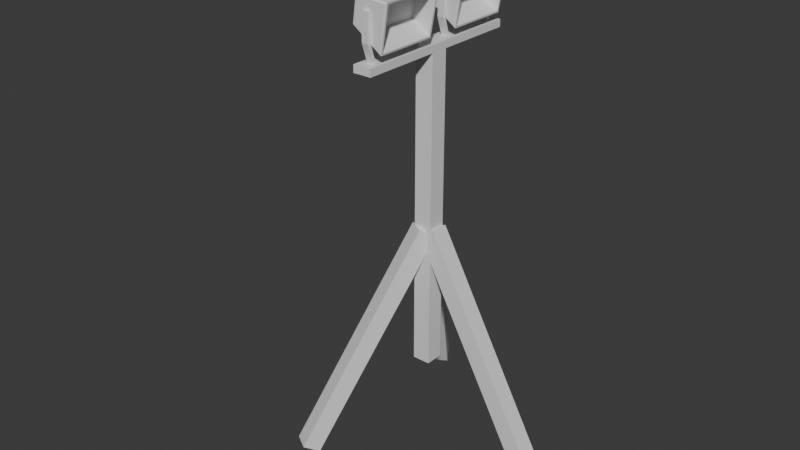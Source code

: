 # Source: Foco.blend  (saved by Blender 4.3.32; exported with 4.5.12 LTS)
import bpy
from mathutils import Matrix  # noqa: F401  (used for matrix-valued properties, if any)

bpy.ops.wm.read_factory_settings(use_empty=True)
scene = bpy.context.scene
scene.name = 'Scene'

# ---- collections
col_collection = bpy.data.collections.new('Collection'); scene.collection.children.link(col_collection)

# ---- materials (node trees are filled in below, after node groups)
mat_palo = bpy.data.materials.new('Palo')
mat_patas = bpy.data.materials.new('Patas')
mat_soportefoco = bpy.data.materials.new('SoporteFoco')
mat_focoprincipal = bpy.data.materials.new('FocoPrincipal')
mat_interiorfoco = bpy.data.materials.new('InteriorFoco')

# ---- material node trees
mat_palo.use_nodes = True; mat_palo.node_tree.nodes.clear()
_N = mat_palo.node_tree.nodes; _L = mat_palo.node_tree.links
n0 = _N.new('ShaderNodeBsdfPrincipled'); n0.name = 'Principled BSDF'; n0.location = (10, 300)
n1 = _N.new('ShaderNodeOutputMaterial'); n1.name = 'Material Output'; n1.location = (300, 300)
_L.new(n0.outputs[0], n1.inputs[0])
n1.is_active_output = True
mat_patas.use_nodes = True; mat_patas.node_tree.nodes.clear()
_N = mat_patas.node_tree.nodes; _L = mat_patas.node_tree.links
n0 = _N.new('ShaderNodeBsdfPrincipled'); n0.name = 'Principled BSDF'; n0.location = (10, 300)
n1 = _N.new('ShaderNodeOutputMaterial'); n1.name = 'Material Output'; n1.location = (300, 300)
_L.new(n0.outputs[0], n1.inputs[0])
n1.is_active_output = True
mat_soportefoco.use_nodes = True; mat_soportefoco.node_tree.nodes.clear()
_N = mat_soportefoco.node_tree.nodes; _L = mat_soportefoco.node_tree.links
n0 = _N.new('ShaderNodeBsdfPrincipled'); n0.name = 'Principled BSDF'; n0.location = (10, 300)
n1 = _N.new('ShaderNodeOutputMaterial'); n1.name = 'Material Output'; n1.location = (300, 300)
_L.new(n0.outputs[0], n1.inputs[0])
n1.is_active_output = True
mat_focoprincipal.use_nodes = True; mat_focoprincipal.node_tree.nodes.clear()
_N = mat_focoprincipal.node_tree.nodes; _L = mat_focoprincipal.node_tree.links
n0 = _N.new('ShaderNodeBsdfPrincipled'); n0.name = 'Principled BSDF'; n0.location = (10, 300)
n1 = _N.new('ShaderNodeOutputMaterial'); n1.name = 'Material Output'; n1.location = (300, 300)
_L.new(n0.outputs[0], n1.inputs[0])
n1.is_active_output = True
mat_interiorfoco.use_nodes = True; mat_interiorfoco.node_tree.nodes.clear()
_N = mat_interiorfoco.node_tree.nodes; _L = mat_interiorfoco.node_tree.links
n0 = _N.new('ShaderNodeBsdfPrincipled'); n0.name = 'Principled BSDF'; n0.location = (10, 300)
n1 = _N.new('ShaderNodeOutputMaterial'); n1.name = 'Material Output'; n1.location = (300, 300)
_L.new(n0.outputs[0], n1.inputs[0])
n1.is_active_output = True

# ---- world
world_world = bpy.data.worlds.new('World'); scene.world = world_world
world_world.use_nodes = True; world_world.node_tree.nodes.clear()
_N = world_world.node_tree.nodes; _L = world_world.node_tree.links
n0 = _N.new('ShaderNodeOutputWorld'); n0.name = 'World Output'; n0.location = (300, 300)
n1 = _N.new('ShaderNodeBackground'); n1.name = 'Background'; n1.location = (10, 300)
n1.inputs[0].default_value = (0.05088, 0.05088, 0.05088, 1.0)
_L.new(n1.outputs[0], n0.inputs[0])
n0.is_active_output = True
world_world.color = (0.05088, 0.05088, 0.05088)
world_world.sun_shadow_jitter_overblur = 0.0

# ---- meshes
me_cube_004 = bpy.data.meshes.new('Cube.004')
me_cube_004.from_pydata([(-1.0, -1.0, -0.5377), (-1.0, -1.0, 0.9329), (-1.0, 1.0, -0.5377), (-1.0, 1.0, 0.9329), (1.0, -1.0, -0.5377), (1.0, -1.0, 0.9329), (1.0, 1.0, -0.5377), (1.0, 1.0, 0.9329), (-1.0, -1.0, 0.8996), (-1.0, 1.0, 0.8996), (1.0, 1.0, 0.8996), (1.0, -1.0, 0.8996), (1.0, -9.783, 0.8996), (1.0, 9.783, 0.8996), (-1.0, 9.783, 0.8996), (-1.0, -9.783, 0.8996), (-1.0, -9.783, 0.9329), (1.0, -9.783, 0.9329), (1.0, 9.783, 0.9329), (-1.0, 9.783, 0.9329)], [], [(8, 1, 3, 9), (3, 7, 18, 19), (10, 7, 5, 11), (2, 6, 4, 0), (7, 3, 1, 5), (7, 10, 13, 18), (4, 11, 8, 0), (6, 10, 11, 4), (2, 9, 10, 6), (0, 8, 9, 2), (11, 5, 17, 12), (1, 8, 15, 16), (8, 11, 12, 15), (5, 1, 16, 17), (10, 9, 14, 13), (9, 3, 19, 14), (12, 17, 16, 15), (14, 19, 18, 13)])
_uv = me_cube_004.uv_layers.new(name='UVMap')
_uv.uv.foreach_set('vector', [0.6146, 0.0, 0.625, 0.0, 0.625, 0.25, 0.6146, 0.25, 0.875, 0.5, 0.625, 0.5, 0.625, 0.5, 0.875, 0.5, 0.6146, 0.5, 0.625, 0.5, 0.625, 0.75, 0.6146, 0.75, 0.125, 0.5, 0.375, 0.5, 0.375, 0.75, 0.125, 0.75, 0.625, 0.5, 0.875, 0.5, 0.875, 0.75, 0.625, 0.75, 0.625, 0.5, 0.6146, 0.5, 0.6146, 0.5, 0.625, 0.5, 0.375, 0.75, 0.6146, 0.75, 0.6146, 1.0, 0.375, 1.0, 0.375, 0.5, 0.6146, 0.5, 0.6146, 0.75, 0.375, 0.75, 0.375, 0.25, 0.6146, 0.25, 0.6146, 0.5, 0.375, 0.5, 0.375, 0.0, 0.6146, 0.0, 0.6146, 0.25, 0.375, 0.25, 0.6146, 0.75, 0.625, 0.75, 0.625, 0.75, 0.6146, 0.75, 0.625, 0.0, 0.6146, 0.0, 0.6146, 0.0, 0.625, 0.0, 0.6146, 1.0, 0.6146, 0.75, 0.6146, 0.75, 0.6146, 1.0, 0.625, 0.75, 0.875, 0.75, 0.875, 0.75, 0.625, 0.75, 0.6146, 0.5, 0.6146, 0.25, 0.6146, 0.25, 0.6146, 0.5, 0.6146, 0.25, 0.625, 0.25, 0.625, 0.25, 0.6146, 0.25, 0.6146, 0.75, 0.625, 0.75, 0.625, 1.0, 0.6146, 1.0, 0.6146, 0.25, 0.625, 0.25, 0.625, 0.5, 0.6146, 0.5])
me_cube_004.materials.append(mat_palo)
me_cube_004.update()
me_cube_005 = bpy.data.meshes.new('Cube.005')
me_cube_005.from_pydata([(12.56, -1.0, -12.45), (-0.4104, -1.0, 11.5), (12.56, 1.0, -12.45), (-0.4104, 1.0, 11.5), (14.32, -1.0, -11.5), (1.348, -1.0, 12.45), (14.32, 1.0, -11.5), (1.348, 1.0, 12.45), (-5.678, 11.25, -12.45), (1.068, 0.1697, 11.5), (-7.386, 10.21, -12.45), (-0.6406, -0.8707, 11.5), (-6.593, 12.75, -11.5), (0.1527, 1.672, 12.45), (-8.301, 11.71, -11.5), (-1.555, 0.6314, 12.45), (-6.65, -10.7, -12.45), (-0.7002, 0.8235, 11.5), (-4.873, -11.62, -12.45), (1.077, -0.09416, 11.5), (-7.457, -12.26, -11.5), (-1.507, -0.7392, 12.45), (-5.68, -13.18, -11.5), (0.2699, -1.657, 12.45)], [], [(0, 1, 3, 2), (2, 3, 7, 6), (6, 7, 5, 4), (4, 5, 1, 0), (2, 6, 4, 0), (7, 3, 1, 5), (8, 9, 11, 10), (10, 11, 15, 14), (14, 15, 13, 12), (12, 13, 9, 8), (10, 14, 12, 8), (15, 11, 9, 13), (16, 17, 19, 18), (18, 19, 23, 22), (22, 23, 21, 20), (20, 21, 17, 16), (18, 22, 20, 16), (23, 19, 17, 21)])
_uv = me_cube_005.uv_layers.new(name='UVMap')
_uv.uv.foreach_set('vector', [0.375, 0.0, 0.625, 0.0, 0.625, 0.25, 0.375, 0.25, 0.375, 0.25, 0.625, 0.25, 0.625, 0.5, 0.375, 0.5, 0.375, 0.5, 0.625, 0.5, 0.625, 0.75, 0.375, 0.75, 0.375, 0.75, 0.625, 0.75, 0.625, 1.0, 0.375, 1.0, 0.125, 0.5, 0.375, 0.5, 0.375, 0.75, 0.125, 0.75, 0.625, 0.5, 0.875, 0.5, 0.875, 0.75, 0.625, 0.75, 0.375, 0.0, 0.625, 0.0, 0.625, 0.25, 0.375, 0.25, 0.375, 0.25, 0.625, 0.25, 0.625, 0.5, 0.375, 0.5, 0.375, 0.5, 0.625, 0.5, 0.625, 0.75, 0.375, 0.75, 0.375, 0.75, 0.625, 0.75, 0.625, 1.0, 0.375, 1.0, 0.125, 0.5, 0.375, 0.5, 0.375, 0.75, 0.125, 0.75, 0.625, 0.5, 0.875, 0.5, 0.875, 0.75, 0.625, 0.75, 0.375, 0.0, 0.625, 0.0, 0.625, 0.25, 0.375, 0.25, 0.375, 0.25, 0.625, 0.25, 0.625, 0.5, 0.375, 0.5, 0.375, 0.5, 0.625, 0.5, 0.625, 0.75, 0.375, 0.75, 0.375, 0.75, 0.625, 0.75, 0.625, 1.0, 0.375, 1.0, 0.125, 0.5, 0.375, 0.5, 0.375, 0.75, 0.125, 0.75, 0.625, 0.5, 0.875, 0.5, 0.875, 0.75, 0.625, 0.75])
me_cube_005.materials.append(mat_patas)
me_cube_005.update()
me_cube_006 = bpy.data.meshes.new('Cube.006')
me_cube_006.from_pydata([(-0.3544, 8.341, -1.496), (-0.3544, 8.667, -1.496), (0.3544, 2.293, -1.496), (0.3544, 2.015, -1.496), (0.3544, 8.667, -1.496), (0.3544, 8.341, -1.496), (-0.3544, 2.015, -1.496), (-0.3544, 2.293, -1.496), (-0.3544, 8.951, 0.4874), (-0.3544, 9.343, 0.4874), (0.3544, 1.678, 0.4874), (0.3544, 1.344, 0.4874), (0.3544, 9.343, 0.4874), (0.3544, 8.951, 0.4874), (-0.3544, 1.344, 0.4874), (-0.3544, 1.678, 0.4874), (-0.3544, 8.951, 3.427), (-0.3544, 9.343, 3.427), (0.3544, 1.678, 3.427), (0.3544, 1.344, 3.427), (0.3544, 9.343, 3.427), (0.3544, 8.951, 3.427), (-0.3544, 1.344, 3.427), (-0.3544, 1.678, 3.427)], [], [(0, 5, 13, 8), (7, 2, 3, 6), (4, 5, 0, 1), (6, 3, 11, 14), (18, 23, 22, 19), (20, 17, 16, 21), (10, 15, 23, 18), (8, 13, 21, 16), (14, 11, 19, 22), (12, 9, 17, 20), (7, 6, 14, 15), (1, 0, 8, 9), (13, 12, 20, 21), (15, 14, 22, 23), (3, 2, 10, 11), (5, 4, 12, 13), (11, 10, 18, 19), (9, 8, 16, 17), (4, 1, 9, 12), (2, 7, 15, 10)])
_uv = me_cube_006.uv_layers.new(name='UVMap')
_uv.uv.foreach_set('vector', [0.7943, 0.5122, 0.625, 0.5122, 0.625, 0.5122, 0.875, 0.5122, 0.625, 0.01043, 0.625, 0.7396, 0.625, 0.75, 0.625, 0.0, 0.625, 0.5, 0.625, 0.5122, 0.7943, 0.5122, 0.625, 0.25, 0.625, 0.9193, 0.625, 0.75, 0.625, 0.75, 0.625, 1.0, 0.625, 0.7396, 0.875, 0.7396, 0.875, 0.75, 0.625, 0.75, 0.625, 0.5, 0.875, 0.5, 0.875, 0.5122, 0.625, 0.5122, 0.625, 0.7396, 0.875, 0.7396, 0.875, 0.7396, 0.625, 0.7396, 0.875, 0.5122, 0.625, 0.5122, 0.625, 0.5122, 0.875, 0.5122, 0.625, 1.0, 0.625, 0.75, 0.625, 0.75, 0.625, 1.0, 0.625, 0.5, 0.625, 0.25, 0.625, 0.25, 0.625, 0.5, 0.625, 0.01043, 0.625, 0.0, 0.625, 0.0, 0.625, 0.01043, 0.625, 0.25, 0.625, 0.2378, 0.625, 0.2378, 0.625, 0.25, 0.625, 0.5122, 0.625, 0.5, 0.625, 0.5, 0.625, 0.5122, 0.625, 0.01043, 0.625, 0.0, 0.625, 0.0, 0.625, 0.01043, 0.625, 0.75, 0.625, 0.7396, 0.625, 0.7396, 0.625, 0.75, 0.625, 0.5122, 0.625, 0.5, 0.625, 0.5, 0.625, 0.5122, 0.625, 0.75, 0.625, 0.7396, 0.625, 0.7396, 0.625, 0.75, 0.625, 0.25, 0.625, 0.2378, 0.625, 0.2378, 0.625, 0.25, 0.625, 0.4193, 0.625, 0.25, 0.625, 0.25, 0.625, 0.5, 0.7057, 0.7396, 0.875, 0.7396, 0.875, 0.7396, 0.625, 0.7396])
me_cube_006.materials.append(mat_soportefoco)
me_cube_006.update()
me_cube_007 = bpy.data.meshes.new('Cube.007')
me_cube_007.from_pydata([(-1.852, 1.864, 0.4349), (-1.379, 1.77, 3.329), (-1.852, 8.792, 0.4349), (1.426, 2.061, -1.659), (2.171, 1.974, 2.898), (-1.379, 8.886, 3.329), (1.426, 8.595, -1.659), (2.171, 8.681, 2.898), (-1.263, 9.028, 3.159), (-1.698, 8.942, 0.4966), (1.288, 8.942, -1.612), (2.033, 9.028, 2.945), (-1.698, 1.714, 0.4966), (-1.263, 1.627, 3.159), (2.033, 1.627, 2.945), (1.288, 1.714, -1.612), (2.203, 1.77, 3.097), (1.394, 1.864, -1.858), (2.203, 8.886, 3.097), (1.394, 8.792, -1.858), (-0.03509, 1.974, 3.016), (-0.6148, 2.061, -0.2331), (-0.03509, 8.681, 3.016), (-0.6148, 8.595, -0.2331)], [], [(0, 1, 5, 2), (4, 3, 21, 20), (1, 0, 12, 13), (2, 19, 17, 0), (18, 5, 1, 16), (18, 19, 10, 11), (9, 8, 11, 10), (19, 2, 9, 10), (5, 18, 11, 8), (2, 5, 8, 9), (15, 14, 13, 12), (0, 17, 15, 12), (16, 1, 13, 14), (17, 16, 14, 15), (3, 4, 16, 17), (7, 6, 19, 18), (6, 3, 17, 19), (4, 7, 18, 16), (23, 22, 20, 21), (7, 4, 20, 22), (6, 7, 22, 23), (3, 6, 23, 21)])
me_cube_007.polygons.foreach_set('material_index', [0, 1, 0, 0, 0, 0, 0, 0, 0, 0, 0, 0, 0, 0, 0, 0, 0, 0, 1, 1, 1, 1])
_uv = me_cube_007.uv_layers.new(name='UVMap')
_uv.uv.foreach_set('vector', [0.375, 0.0, 0.625, 0.0, 0.625, 0.25, 0.375, 0.25, 0.615, 0.7429, 0.385, 0.7428, 0.385, 0.7428, 0.615, 0.7429, 0.625, 0.0, 0.375, 0.0, 0.375, 0.0, 0.625, 0.0, 0.125, 0.5, 0.375, 0.5, 0.375, 0.75, 0.125, 0.75, 0.625, 0.5, 0.875, 0.5, 0.875, 0.75, 0.625, 0.75, 0.625, 0.5, 0.375, 0.5, 0.375, 0.5, 0.625, 0.5, 0.375, 0.25, 0.625, 0.25, 0.625, 0.5, 0.375, 0.5, 0.375, 0.5, 0.125, 0.5, 0.125, 0.5, 0.375, 0.5, 0.875, 0.5, 0.625, 0.5, 0.625, 0.5, 0.875, 0.5, 0.375, 0.25, 0.625, 0.25, 0.625, 0.25, 0.375, 0.25, 0.375, 0.75, 0.625, 0.75, 0.625, 1.0, 0.375, 1.0, 0.125, 0.75, 0.375, 0.75, 0.375, 0.75, 0.125, 0.75, 0.625, 0.75, 0.875, 0.75, 0.875, 0.75, 0.625, 0.75, 0.375, 0.75, 0.625, 0.75, 0.625, 0.75, 0.375, 0.75, 0.385, 0.7428, 0.615, 0.7429, 0.625, 0.75, 0.375, 0.75, 0.615, 0.5071, 0.385, 0.5072, 0.375, 0.5, 0.625, 0.5, 0.385, 0.5072, 0.385, 0.7428, 0.375, 0.75, 0.375, 0.5, 0.615, 0.7429, 0.615, 0.5071, 0.625, 0.5, 0.625, 0.75, 0.385, 0.5072, 0.615, 0.5071, 0.615, 0.7429, 0.385, 0.7428, 0.615, 0.5071, 0.615, 0.7429, 0.615, 0.7429, 0.615, 0.5071, 0.385, 0.5072, 0.615, 0.5071, 0.615, 0.5071, 0.385, 0.5072, 0.385, 0.7428, 0.385, 0.5072, 0.385, 0.5072, 0.385, 0.7428])
me_cube_007.materials.append(mat_focoprincipal)
me_cube_007.materials.append(mat_interiorfoco)
me_cube_007.update()

# ---- objects
ob_palo = bpy.data.objects.new('Palo', me_cube_004)
ob_patas = bpy.data.objects.new('Patas', me_cube_005)
ob_soportefoco = bpy.data.objects.new('SoporteFoco', me_cube_006)
ob_cube = bpy.data.objects.new('Cube', me_cube_007)

# ---- transforms, parenting, visibility, modifiers, constraints
ob_palo.location = (0.0, 0.0, 0.0)
ob_palo.scale = (1.0, 1.0, 24.05)
ob_patas.location = (0.0, 0.0, -9.38)
ob_patas.rotation_euler = (0.0, -0.0, -2.118)
ob_soportefoco.location = (0.0, 0.0, 23.91)
_m = ob_soportefoco.modifiers.new('Mirror', 'MIRROR')
_m.use_axis = (False, True, False)
ob_cube.location = (0.0, 0.0, 25.26)
_m = ob_cube.modifiers.new('Mirror', 'MIRROR')
_m.use_axis = (False, True, False)

# ---- collection membership
col_collection.objects.link(ob_palo)
col_collection.objects.link(ob_patas)
col_collection.objects.link(ob_soportefoco)
col_collection.objects.link(ob_cube)

# ---- scene / render settings (as saved in the file)
scene.frame_start = 1; scene.frame_end = 250; scene.frame_set(1)
scene.render.engine = 'BLENDER_EEVEE_NEXT'
bpy.context.view_layer.update()

# ---- added for rendering (the .blend has no active camera and no usable light): camera, sun
cam_auto = bpy.data.cameras.new('AutoCamera')
cam_auto.lens = 50.0
cam_auto.sensor_width = 36.0
cam_auto.clip_end = 1121.22
ob_auto_camera = bpy.data.objects.new('AutoCamera', cam_auto)
scene.collection.objects.link(ob_auto_camera)
ob_auto_camera.location = (62.1383, -79.1213, 54.4867)
ob_auto_camera.rotation_euler = (1.09748, -7.21219e-08, 0.694738)
scene.camera = ob_auto_camera
light_auto_sun = bpy.data.lights.new('AutoSun', 'SUN')
light_auto_sun.energy = 3.0
light_auto_sun.angle = 0.0523599
ob_auto_sun = bpy.data.objects.new('AutoSun', light_auto_sun)
scene.collection.objects.link(ob_auto_sun)
ob_auto_sun.rotation_euler = (0.872665, 0.174533, 0.523599)
bpy.context.view_layer.update()
